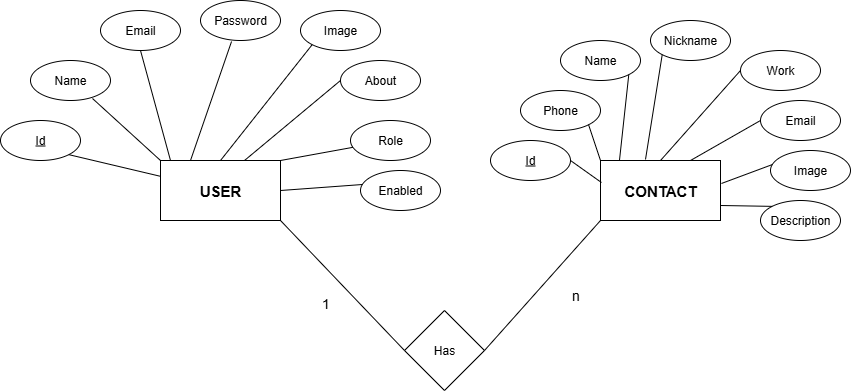

The diagram above was exported from draw.io. Its source (the exported page's mxGraphModel, read from the mxfile embedded in the PNG):
<mxGraphModel dx="1699" dy="439" grid="1" gridSize="10" guides="1" tooltips="1" connect="1" arrows="1" fold="1" page="1" pageScale="1" pageWidth="827" pageHeight="1169" math="0" shadow="0">
  <root>
    <mxCell id="0" />
    <mxCell id="1" parent="0" />
    <mxCell id="rbZHdhy0xkfoIYEppY-B-1" value="&lt;b&gt;&lt;font style=&quot;font-size: 15px;&quot;&gt;USER&lt;/font&gt;&lt;/b&gt;" style="rounded=0;whiteSpace=wrap;html=1;" vertex="1" parent="1">
      <mxGeometry x="130" y="210" width="120" height="60" as="geometry" />
    </mxCell>
    <mxCell id="rbZHdhy0xkfoIYEppY-B-4" value="&lt;span style=&quot;font-size: 15px;&quot;&gt;&lt;b&gt;CONTACT&lt;/b&gt;&lt;/span&gt;" style="rounded=0;whiteSpace=wrap;html=1;" vertex="1" parent="1">
      <mxGeometry x="570" y="210" width="120" height="60" as="geometry" />
    </mxCell>
    <mxCell id="rbZHdhy0xkfoIYEppY-B-5" value="&lt;u&gt;Id&lt;/u&gt;" style="ellipse;whiteSpace=wrap;html=1;" vertex="1" parent="1">
      <mxGeometry x="-30" y="170" width="80" height="40" as="geometry" />
    </mxCell>
    <mxCell id="rbZHdhy0xkfoIYEppY-B-6" value="Name" style="ellipse;whiteSpace=wrap;html=1;" vertex="1" parent="1">
      <mxGeometry y="110" width="80" height="40" as="geometry" />
    </mxCell>
    <mxCell id="rbZHdhy0xkfoIYEppY-B-7" value="Email" style="ellipse;whiteSpace=wrap;html=1;" vertex="1" parent="1">
      <mxGeometry x="70" y="60" width="80" height="40" as="geometry" />
    </mxCell>
    <mxCell id="rbZHdhy0xkfoIYEppY-B-8" value="Password" style="ellipse;whiteSpace=wrap;html=1;" vertex="1" parent="1">
      <mxGeometry x="170" y="50" width="80" height="40" as="geometry" />
    </mxCell>
    <mxCell id="rbZHdhy0xkfoIYEppY-B-9" value="Image" style="ellipse;whiteSpace=wrap;html=1;" vertex="1" parent="1">
      <mxGeometry x="270" y="60" width="80" height="40" as="geometry" />
    </mxCell>
    <mxCell id="rbZHdhy0xkfoIYEppY-B-10" value="About" style="ellipse;whiteSpace=wrap;html=1;" vertex="1" parent="1">
      <mxGeometry x="310" y="110" width="80" height="40" as="geometry" />
    </mxCell>
    <mxCell id="rbZHdhy0xkfoIYEppY-B-11" value="Role" style="ellipse;whiteSpace=wrap;html=1;" vertex="1" parent="1">
      <mxGeometry x="320" y="170" width="80" height="40" as="geometry" />
    </mxCell>
    <mxCell id="rbZHdhy0xkfoIYEppY-B-12" value="Enabled" style="ellipse;whiteSpace=wrap;html=1;" vertex="1" parent="1">
      <mxGeometry x="330" y="220" width="80" height="40" as="geometry" />
    </mxCell>
    <mxCell id="rbZHdhy0xkfoIYEppY-B-13" value="" style="endArrow=none;html=1;rounded=0;exitX=1;exitY=1;exitDx=0;exitDy=0;" edge="1" parent="1" source="rbZHdhy0xkfoIYEppY-B-5" target="rbZHdhy0xkfoIYEppY-B-1">
      <mxGeometry width="50" height="50" relative="1" as="geometry">
        <mxPoint x="220" y="200" as="sourcePoint" />
        <mxPoint x="270" y="150" as="targetPoint" />
      </mxGeometry>
    </mxCell>
    <mxCell id="rbZHdhy0xkfoIYEppY-B-14" value="" style="endArrow=none;html=1;rounded=0;exitX=0.775;exitY=0.95;exitDx=0;exitDy=0;exitPerimeter=0;entryX=0;entryY=0;entryDx=0;entryDy=0;" edge="1" parent="1" source="rbZHdhy0xkfoIYEppY-B-6" target="rbZHdhy0xkfoIYEppY-B-1">
      <mxGeometry width="50" height="50" relative="1" as="geometry">
        <mxPoint x="50" y="170" as="sourcePoint" />
        <mxPoint x="142" y="192" as="targetPoint" />
      </mxGeometry>
    </mxCell>
    <mxCell id="rbZHdhy0xkfoIYEppY-B-15" value="" style="endArrow=none;html=1;rounded=0;exitX=0.5;exitY=1;exitDx=0;exitDy=0;" edge="1" parent="1" source="rbZHdhy0xkfoIYEppY-B-7">
      <mxGeometry width="50" height="50" relative="1" as="geometry">
        <mxPoint x="72" y="158" as="sourcePoint" />
        <mxPoint x="140" y="210" as="targetPoint" />
      </mxGeometry>
    </mxCell>
    <mxCell id="rbZHdhy0xkfoIYEppY-B-16" value="" style="endArrow=none;html=1;rounded=0;exitX=0.388;exitY=1.025;exitDx=0;exitDy=0;exitPerimeter=0;entryX=0.25;entryY=0;entryDx=0;entryDy=0;" edge="1" parent="1" source="rbZHdhy0xkfoIYEppY-B-8" target="rbZHdhy0xkfoIYEppY-B-1">
      <mxGeometry width="50" height="50" relative="1" as="geometry">
        <mxPoint x="120" y="110" as="sourcePoint" />
        <mxPoint x="150" y="220" as="targetPoint" />
      </mxGeometry>
    </mxCell>
    <mxCell id="rbZHdhy0xkfoIYEppY-B-17" value="" style="endArrow=none;html=1;rounded=0;exitX=0;exitY=1;exitDx=0;exitDy=0;entryX=0.5;entryY=0;entryDx=0;entryDy=0;" edge="1" parent="1" source="rbZHdhy0xkfoIYEppY-B-9" target="rbZHdhy0xkfoIYEppY-B-1">
      <mxGeometry width="50" height="50" relative="1" as="geometry">
        <mxPoint x="211" y="101" as="sourcePoint" />
        <mxPoint x="170" y="220" as="targetPoint" />
      </mxGeometry>
    </mxCell>
    <mxCell id="rbZHdhy0xkfoIYEppY-B-18" value="" style="endArrow=none;html=1;rounded=0;exitX=0;exitY=0.5;exitDx=0;exitDy=0;entryX=0.7;entryY=0;entryDx=0;entryDy=0;entryPerimeter=0;" edge="1" parent="1" source="rbZHdhy0xkfoIYEppY-B-10" target="rbZHdhy0xkfoIYEppY-B-1">
      <mxGeometry width="50" height="50" relative="1" as="geometry">
        <mxPoint x="292" y="104" as="sourcePoint" />
        <mxPoint x="200" y="220" as="targetPoint" />
      </mxGeometry>
    </mxCell>
    <mxCell id="rbZHdhy0xkfoIYEppY-B-19" value="" style="endArrow=none;html=1;rounded=0;entryX=1;entryY=0;entryDx=0;entryDy=0;" edge="1" parent="1" source="rbZHdhy0xkfoIYEppY-B-11" target="rbZHdhy0xkfoIYEppY-B-1">
      <mxGeometry width="50" height="50" relative="1" as="geometry">
        <mxPoint x="320" y="140" as="sourcePoint" />
        <mxPoint x="224" y="220" as="targetPoint" />
      </mxGeometry>
    </mxCell>
    <mxCell id="rbZHdhy0xkfoIYEppY-B-20" value="" style="endArrow=none;html=1;rounded=0;entryX=1;entryY=0.5;entryDx=0;entryDy=0;exitX=0.025;exitY=0.35;exitDx=0;exitDy=0;exitPerimeter=0;" edge="1" parent="1" source="rbZHdhy0xkfoIYEppY-B-12" target="rbZHdhy0xkfoIYEppY-B-1">
      <mxGeometry width="50" height="50" relative="1" as="geometry">
        <mxPoint x="332" y="207" as="sourcePoint" />
        <mxPoint x="260" y="220" as="targetPoint" />
      </mxGeometry>
    </mxCell>
    <mxCell id="rbZHdhy0xkfoIYEppY-B-21" value="&lt;u&gt;Id&lt;/u&gt;" style="ellipse;whiteSpace=wrap;html=1;" vertex="1" parent="1">
      <mxGeometry x="460" y="190" width="80" height="40" as="geometry" />
    </mxCell>
    <mxCell id="rbZHdhy0xkfoIYEppY-B-22" value="Name" style="ellipse;whiteSpace=wrap;html=1;" vertex="1" parent="1">
      <mxGeometry x="530" y="90" width="80" height="40" as="geometry" />
    </mxCell>
    <mxCell id="rbZHdhy0xkfoIYEppY-B-23" value="Nickname" style="ellipse;whiteSpace=wrap;html=1;" vertex="1" parent="1">
      <mxGeometry x="620" y="70" width="80" height="40" as="geometry" />
    </mxCell>
    <mxCell id="rbZHdhy0xkfoIYEppY-B-24" value="Work" style="ellipse;whiteSpace=wrap;html=1;" vertex="1" parent="1">
      <mxGeometry x="710" y="100" width="80" height="40" as="geometry" />
    </mxCell>
    <mxCell id="rbZHdhy0xkfoIYEppY-B-25" value="Email" style="ellipse;whiteSpace=wrap;html=1;" vertex="1" parent="1">
      <mxGeometry x="730" y="150" width="80" height="40" as="geometry" />
    </mxCell>
    <mxCell id="rbZHdhy0xkfoIYEppY-B-26" value="Image" style="ellipse;whiteSpace=wrap;html=1;" vertex="1" parent="1">
      <mxGeometry x="740" y="200" width="80" height="40" as="geometry" />
    </mxCell>
    <mxCell id="rbZHdhy0xkfoIYEppY-B-27" value="Phone" style="ellipse;whiteSpace=wrap;html=1;" vertex="1" parent="1">
      <mxGeometry x="490" y="140" width="80" height="40" as="geometry" />
    </mxCell>
    <mxCell id="rbZHdhy0xkfoIYEppY-B-28" value="Description" style="ellipse;whiteSpace=wrap;html=1;" vertex="1" parent="1">
      <mxGeometry x="730" y="250" width="80" height="40" as="geometry" />
    </mxCell>
    <mxCell id="rbZHdhy0xkfoIYEppY-B-29" value="" style="endArrow=none;html=1;rounded=0;exitX=0.008;exitY=0.367;exitDx=0;exitDy=0;exitPerimeter=0;" edge="1" parent="1" source="rbZHdhy0xkfoIYEppY-B-4">
      <mxGeometry width="50" height="50" relative="1" as="geometry">
        <mxPoint x="390" y="210" as="sourcePoint" />
        <mxPoint x="540" y="210" as="targetPoint" />
      </mxGeometry>
    </mxCell>
    <mxCell id="rbZHdhy0xkfoIYEppY-B-31" value="" style="endArrow=none;html=1;rounded=0;exitX=0;exitY=0;exitDx=0;exitDy=0;" edge="1" parent="1" source="rbZHdhy0xkfoIYEppY-B-4">
      <mxGeometry width="50" height="50" relative="1" as="geometry">
        <mxPoint x="581" y="242" as="sourcePoint" />
        <mxPoint x="558" y="174" as="targetPoint" />
      </mxGeometry>
    </mxCell>
    <mxCell id="rbZHdhy0xkfoIYEppY-B-32" value="" style="endArrow=none;html=1;rounded=0;exitX=0.158;exitY=0;exitDx=0;exitDy=0;entryX=1;entryY=1;entryDx=0;entryDy=0;exitPerimeter=0;" edge="1" parent="1" source="rbZHdhy0xkfoIYEppY-B-4" target="rbZHdhy0xkfoIYEppY-B-22">
      <mxGeometry width="50" height="50" relative="1" as="geometry">
        <mxPoint x="580" y="220" as="sourcePoint" />
        <mxPoint x="568" y="184" as="targetPoint" />
      </mxGeometry>
    </mxCell>
    <mxCell id="rbZHdhy0xkfoIYEppY-B-33" value="" style="endArrow=none;html=1;rounded=0;exitX=0.375;exitY=-0.017;exitDx=0;exitDy=0;entryX=0;entryY=1;entryDx=0;entryDy=0;exitPerimeter=0;" edge="1" parent="1" source="rbZHdhy0xkfoIYEppY-B-4" target="rbZHdhy0xkfoIYEppY-B-23">
      <mxGeometry width="50" height="50" relative="1" as="geometry">
        <mxPoint x="599" y="220" as="sourcePoint" />
        <mxPoint x="608" y="134" as="targetPoint" />
      </mxGeometry>
    </mxCell>
    <mxCell id="rbZHdhy0xkfoIYEppY-B-34" value="" style="endArrow=none;html=1;rounded=0;exitX=0.5;exitY=0;exitDx=0;exitDy=0;entryX=0;entryY=0.5;entryDx=0;entryDy=0;" edge="1" parent="1" source="rbZHdhy0xkfoIYEppY-B-4" target="rbZHdhy0xkfoIYEppY-B-24">
      <mxGeometry width="50" height="50" relative="1" as="geometry">
        <mxPoint x="618" y="218" as="sourcePoint" />
        <mxPoint x="642" y="114" as="targetPoint" />
      </mxGeometry>
    </mxCell>
    <mxCell id="rbZHdhy0xkfoIYEppY-B-35" value="" style="endArrow=none;html=1;rounded=0;exitX=0.75;exitY=0;exitDx=0;exitDy=0;entryX=0;entryY=0.5;entryDx=0;entryDy=0;" edge="1" parent="1" source="rbZHdhy0xkfoIYEppY-B-4" target="rbZHdhy0xkfoIYEppY-B-25">
      <mxGeometry width="50" height="50" relative="1" as="geometry">
        <mxPoint x="640" y="220" as="sourcePoint" />
        <mxPoint x="720" y="170" as="targetPoint" />
      </mxGeometry>
    </mxCell>
    <mxCell id="rbZHdhy0xkfoIYEppY-B-36" value="" style="endArrow=none;html=1;rounded=0;exitX=1.008;exitY=0.383;exitDx=0;exitDy=0;entryX=0.025;entryY=0.35;entryDx=0;entryDy=0;entryPerimeter=0;exitPerimeter=0;" edge="1" parent="1" source="rbZHdhy0xkfoIYEppY-B-4" target="rbZHdhy0xkfoIYEppY-B-26">
      <mxGeometry width="50" height="50" relative="1" as="geometry">
        <mxPoint x="670" y="220" as="sourcePoint" />
        <mxPoint x="740" y="180" as="targetPoint" />
      </mxGeometry>
    </mxCell>
    <mxCell id="rbZHdhy0xkfoIYEppY-B-37" value="" style="endArrow=none;html=1;rounded=0;exitX=1;exitY=0.75;exitDx=0;exitDy=0;entryX=0;entryY=0;entryDx=0;entryDy=0;" edge="1" parent="1" source="rbZHdhy0xkfoIYEppY-B-4" target="rbZHdhy0xkfoIYEppY-B-28">
      <mxGeometry width="50" height="50" relative="1" as="geometry">
        <mxPoint x="701" y="243" as="sourcePoint" />
        <mxPoint x="752" y="224" as="targetPoint" />
      </mxGeometry>
    </mxCell>
    <mxCell id="rbZHdhy0xkfoIYEppY-B-38" value="Has" style="rhombus;whiteSpace=wrap;html=1;" vertex="1" parent="1">
      <mxGeometry x="374" y="360" width="80" height="80" as="geometry" />
    </mxCell>
    <mxCell id="rbZHdhy0xkfoIYEppY-B-39" value="" style="endArrow=none;html=1;rounded=0;exitX=1;exitY=1;exitDx=0;exitDy=0;entryX=0;entryY=0.5;entryDx=0;entryDy=0;" edge="1" parent="1" source="rbZHdhy0xkfoIYEppY-B-1" target="rbZHdhy0xkfoIYEppY-B-38">
      <mxGeometry width="50" height="50" relative="1" as="geometry">
        <mxPoint x="390" y="310" as="sourcePoint" />
        <mxPoint x="440" y="260" as="targetPoint" />
      </mxGeometry>
    </mxCell>
    <mxCell id="rbZHdhy0xkfoIYEppY-B-40" value="" style="endArrow=none;html=1;rounded=0;exitX=0;exitY=1;exitDx=0;exitDy=0;entryX=1;entryY=0.5;entryDx=0;entryDy=0;" edge="1" parent="1" source="rbZHdhy0xkfoIYEppY-B-4" target="rbZHdhy0xkfoIYEppY-B-38">
      <mxGeometry width="50" height="50" relative="1" as="geometry">
        <mxPoint x="260" y="280" as="sourcePoint" />
        <mxPoint x="384" y="410" as="targetPoint" />
      </mxGeometry>
    </mxCell>
    <mxCell id="rbZHdhy0xkfoIYEppY-B-42" value="&lt;font style=&quot;font-size: 14px;&quot;&gt;1&lt;/font&gt;" style="text;html=1;align=center;verticalAlign=middle;resizable=0;points=[];autosize=1;strokeColor=none;fillColor=none;" vertex="1" parent="1">
      <mxGeometry x="280" y="338" width="30" height="30" as="geometry" />
    </mxCell>
    <mxCell id="rbZHdhy0xkfoIYEppY-B-43" value="&lt;font style=&quot;font-size: 14px;&quot;&gt;n&lt;/font&gt;" style="text;html=1;align=center;verticalAlign=middle;resizable=0;points=[];autosize=1;strokeColor=none;fillColor=none;strokeWidth=1;" vertex="1" parent="1">
      <mxGeometry x="530" y="330" width="30" height="30" as="geometry" />
    </mxCell>
  </root>
</mxGraphModel>